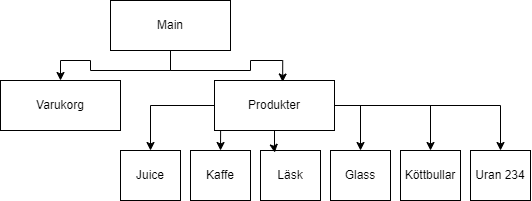

The diagram above was exported from draw.io. Its source (the exported page's mxGraphModel, read from the mxfile embedded in the PNG):
<mxGraphModel dx="1149" dy="467" grid="1" gridSize="10" guides="1" tooltips="1" connect="1" arrows="1" fold="1" page="1" pageScale="1" pageWidth="827" pageHeight="1169" math="0" shadow="0">
  <root>
    <mxCell id="0" />
    <mxCell id="1" parent="0" />
    <mxCell id="uYP-nAINtPRHuwIX6LjN-19" style="edgeStyle=orthogonalEdgeStyle;rounded=0;orthogonalLoop=1;jettySize=auto;html=1;entryX=0.5;entryY=0;entryDx=0;entryDy=0;" edge="1" parent="1" source="uYP-nAINtPRHuwIX6LjN-1" target="uYP-nAINtPRHuwIX6LjN-2">
      <mxGeometry relative="1" as="geometry" />
    </mxCell>
    <mxCell id="uYP-nAINtPRHuwIX6LjN-1" value="Main" style="rounded=0;whiteSpace=wrap;html=1;" vertex="1" parent="1">
      <mxGeometry x="310" y="30" width="120" height="50" as="geometry" />
    </mxCell>
    <mxCell id="uYP-nAINtPRHuwIX6LjN-2" value="Varukorg" style="rounded=0;whiteSpace=wrap;html=1;" vertex="1" parent="1">
      <mxGeometry x="200" y="110" width="120" height="50" as="geometry" />
    </mxCell>
    <mxCell id="uYP-nAINtPRHuwIX6LjN-11" style="edgeStyle=orthogonalEdgeStyle;rounded=0;orthogonalLoop=1;jettySize=auto;html=1;entryX=0.5;entryY=0;entryDx=0;entryDy=0;" edge="1" parent="1" source="uYP-nAINtPRHuwIX6LjN-3" target="uYP-nAINtPRHuwIX6LjN-5">
      <mxGeometry relative="1" as="geometry" />
    </mxCell>
    <mxCell id="uYP-nAINtPRHuwIX6LjN-12" style="edgeStyle=orthogonalEdgeStyle;rounded=0;orthogonalLoop=1;jettySize=auto;html=1;entryX=0.5;entryY=0;entryDx=0;entryDy=0;exitX=0.051;exitY=0.993;exitDx=0;exitDy=0;exitPerimeter=0;" edge="1" parent="1" source="uYP-nAINtPRHuwIX6LjN-3" target="uYP-nAINtPRHuwIX6LjN-6">
      <mxGeometry relative="1" as="geometry" />
    </mxCell>
    <mxCell id="uYP-nAINtPRHuwIX6LjN-16" style="edgeStyle=orthogonalEdgeStyle;rounded=0;orthogonalLoop=1;jettySize=auto;html=1;entryX=0.5;entryY=0;entryDx=0;entryDy=0;exitX=1;exitY=0.5;exitDx=0;exitDy=0;" edge="1" parent="1" source="uYP-nAINtPRHuwIX6LjN-3" target="uYP-nAINtPRHuwIX6LjN-8">
      <mxGeometry relative="1" as="geometry" />
    </mxCell>
    <mxCell id="uYP-nAINtPRHuwIX6LjN-17" style="edgeStyle=orthogonalEdgeStyle;rounded=0;orthogonalLoop=1;jettySize=auto;html=1;entryX=0.5;entryY=0;entryDx=0;entryDy=0;" edge="1" parent="1" source="uYP-nAINtPRHuwIX6LjN-3" target="uYP-nAINtPRHuwIX6LjN-9">
      <mxGeometry relative="1" as="geometry" />
    </mxCell>
    <mxCell id="uYP-nAINtPRHuwIX6LjN-18" style="edgeStyle=orthogonalEdgeStyle;rounded=0;orthogonalLoop=1;jettySize=auto;html=1;entryX=0.5;entryY=0;entryDx=0;entryDy=0;" edge="1" parent="1" source="uYP-nAINtPRHuwIX6LjN-3" target="uYP-nAINtPRHuwIX6LjN-10">
      <mxGeometry relative="1" as="geometry" />
    </mxCell>
    <mxCell id="uYP-nAINtPRHuwIX6LjN-3" value="Produkter" style="rounded=0;whiteSpace=wrap;html=1;" vertex="1" parent="1">
      <mxGeometry x="414" y="110" width="120" height="50" as="geometry" />
    </mxCell>
    <mxCell id="uYP-nAINtPRHuwIX6LjN-4" style="edgeStyle=orthogonalEdgeStyle;rounded=0;orthogonalLoop=1;jettySize=auto;html=1;exitX=0.5;exitY=1;exitDx=0;exitDy=0;" edge="1" parent="1" source="uYP-nAINtPRHuwIX6LjN-2" target="uYP-nAINtPRHuwIX6LjN-2">
      <mxGeometry relative="1" as="geometry" />
    </mxCell>
    <mxCell id="uYP-nAINtPRHuwIX6LjN-5" value="Juice" style="rounded=0;whiteSpace=wrap;html=1;" vertex="1" parent="1">
      <mxGeometry x="320" y="180" width="60" height="50" as="geometry" />
    </mxCell>
    <mxCell id="uYP-nAINtPRHuwIX6LjN-6" value="Kaffe" style="rounded=0;whiteSpace=wrap;html=1;" vertex="1" parent="1">
      <mxGeometry x="390" y="180" width="60" height="50" as="geometry" />
    </mxCell>
    <mxCell id="uYP-nAINtPRHuwIX6LjN-7" value="Läsk" style="rounded=0;whiteSpace=wrap;html=1;" vertex="1" parent="1">
      <mxGeometry x="460" y="180" width="60" height="50" as="geometry" />
    </mxCell>
    <mxCell id="uYP-nAINtPRHuwIX6LjN-8" value="Glass" style="rounded=0;whiteSpace=wrap;html=1;" vertex="1" parent="1">
      <mxGeometry x="530" y="180" width="60" height="50" as="geometry" />
    </mxCell>
    <mxCell id="uYP-nAINtPRHuwIX6LjN-9" value="Köttbullar" style="rounded=0;whiteSpace=wrap;html=1;" vertex="1" parent="1">
      <mxGeometry x="600" y="180" width="60" height="50" as="geometry" />
    </mxCell>
    <mxCell id="uYP-nAINtPRHuwIX6LjN-10" value="Uran 234" style="rounded=0;whiteSpace=wrap;html=1;" vertex="1" parent="1">
      <mxGeometry x="670" y="180" width="60" height="50" as="geometry" />
    </mxCell>
    <mxCell id="uYP-nAINtPRHuwIX6LjN-13" style="edgeStyle=orthogonalEdgeStyle;rounded=0;orthogonalLoop=1;jettySize=auto;html=1;entryX=0.238;entryY=0.042;entryDx=0;entryDy=0;entryPerimeter=0;" edge="1" parent="1" source="uYP-nAINtPRHuwIX6LjN-3" target="uYP-nAINtPRHuwIX6LjN-7">
      <mxGeometry relative="1" as="geometry" />
    </mxCell>
    <mxCell id="uYP-nAINtPRHuwIX6LjN-20" style="edgeStyle=orthogonalEdgeStyle;rounded=0;orthogonalLoop=1;jettySize=auto;html=1;entryX=0.568;entryY=0.03;entryDx=0;entryDy=0;entryPerimeter=0;" edge="1" parent="1" source="uYP-nAINtPRHuwIX6LjN-1" target="uYP-nAINtPRHuwIX6LjN-3">
      <mxGeometry relative="1" as="geometry" />
    </mxCell>
  </root>
</mxGraphModel>